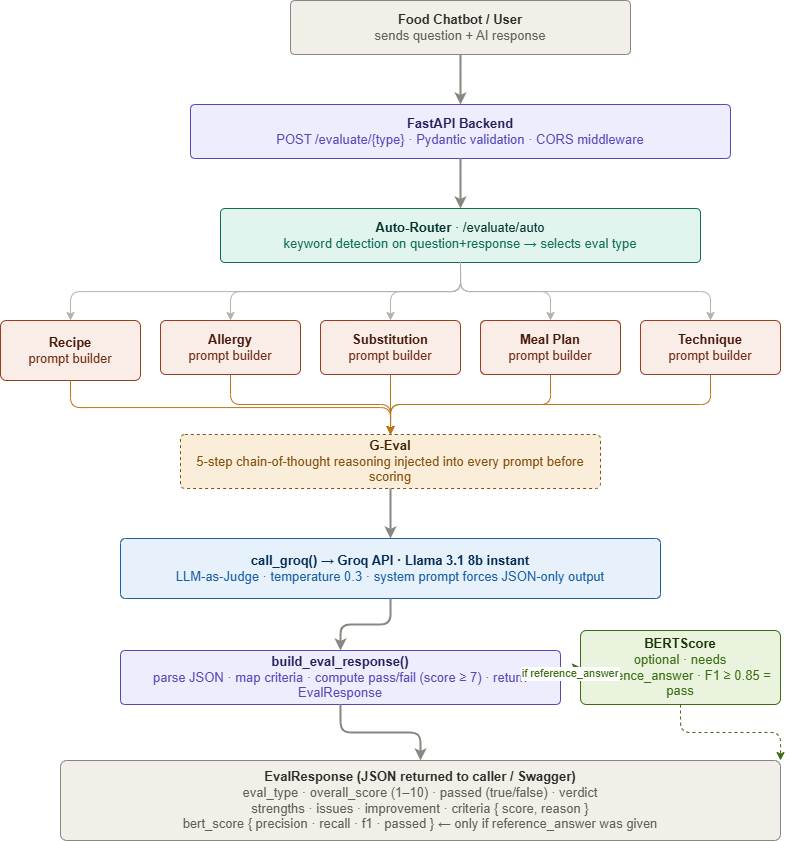

The diagram above was exported from draw.io. Its source (the exported page's mxGraphModel, read from the mxfile embedded in the PNG):
<mxGraphModel dx="1429" dy="820" grid="1" gridSize="10" guides="1" tooltips="1" connect="1" arrows="1" fold="1" page="1" pageScale="1" pageWidth="850" pageHeight="1100" math="0" shadow="0">
  <root>
    <mxCell id="0" />
    <mxCell id="1" parent="0" />
    <mxCell id="2" parent="1" style="rounded=1;arcSize=8;fillColor=#F1EFE8;strokeColor=#888780;fontColor=#2C2C2A;fontSize=13;align=center;verticalAlign=middle;whiteSpace=wrap;html=1;" value="&lt;b&gt;Food Chatbot / User&lt;/b&gt;&lt;br/&gt;&lt;font color='#5F5E5A' size='2'&gt;sends question + AI response&lt;/font&gt;" vertex="1">
      <mxGeometry height="54" width="340" x="330" y="40" as="geometry" />
    </mxCell>
    <mxCell id="3" edge="1" parent="1" source="2" style="edgeStyle=orthogonalEdgeStyle;strokeColor=#888780;strokeWidth=2;exitX=0.5;exitY=1;entryX=0.5;entryY=0;" target="4">
      <mxGeometry relative="1" as="geometry" />
    </mxCell>
    <mxCell id="4" parent="1" style="rounded=1;arcSize=8;fillColor=#EEEDFE;strokeColor=#534AB7;fontColor=#26215C;fontSize=13;align=center;verticalAlign=middle;whiteSpace=wrap;html=1;" value="&lt;b&gt;FastAPI Backend&lt;/b&gt;&lt;br/&gt;&lt;font color='#534AB7' size='2'&gt;POST /evaluate/{type} · Pydantic validation · CORS middleware&lt;/font&gt;" vertex="1">
      <mxGeometry height="54" width="540" x="230" y="144" as="geometry" />
    </mxCell>
    <mxCell id="5" edge="1" parent="1" source="4" style="edgeStyle=orthogonalEdgeStyle;strokeColor=#888780;strokeWidth=2;exitX=0.5;exitY=1;entryX=0.5;entryY=0;" target="6">
      <mxGeometry relative="1" as="geometry" />
    </mxCell>
    <mxCell id="6" parent="1" style="rounded=1;arcSize=8;fillColor=#E1F5EE;strokeColor=#0F6E56;fontColor=#04342C;fontSize=13;align=center;verticalAlign=middle;whiteSpace=wrap;html=1;" value="&lt;b&gt;Auto-Router&lt;/b&gt;  ·  /evaluate/auto&lt;br/&gt;&lt;font color='#0F6E56' size='2'&gt;keyword detection on question+response → selects eval type&lt;/font&gt;" vertex="1">
      <mxGeometry height="54" width="480" x="260" y="248" as="geometry" />
    </mxCell>
    <mxCell id="7" edge="1" parent="1" source="6" style="edgeStyle=orthogonalEdgeStyle;strokeColor=#B4B2A9;strokeWidth=1;exitX=0.5;exitY=1;entryX=0.5;entryY=0;" target="pb1">
      <mxGeometry relative="1" as="geometry" />
    </mxCell>
    <mxCell id="8" edge="1" parent="1" source="6" style="edgeStyle=orthogonalEdgeStyle;strokeColor=#B4B2A9;strokeWidth=1;exitX=0.5;exitY=1;entryX=0.5;entryY=0;" target="pb2">
      <mxGeometry relative="1" as="geometry" />
    </mxCell>
    <mxCell id="9" edge="1" parent="1" source="6" style="edgeStyle=orthogonalEdgeStyle;strokeColor=#B4B2A9;strokeWidth=1;exitX=0.5;exitY=1;entryX=0.5;entryY=0;" target="pb3">
      <mxGeometry relative="1" as="geometry" />
    </mxCell>
    <mxCell id="10" edge="1" parent="1" source="6" style="edgeStyle=orthogonalEdgeStyle;strokeColor=#B4B2A9;strokeWidth=1;exitX=0.5;exitY=1;entryX=0.5;entryY=0;" target="pb4">
      <mxGeometry relative="1" as="geometry" />
    </mxCell>
    <mxCell id="11" edge="1" parent="1" source="6" style="edgeStyle=orthogonalEdgeStyle;strokeColor=#B4B2A9;strokeWidth=1;exitX=0.5;exitY=1;entryX=0.5;entryY=0;" target="pb5">
      <mxGeometry relative="1" as="geometry" />
    </mxCell>
    <mxCell id="pb1" parent="1" style="rounded=1;arcSize=10;fillColor=#FAECE7;strokeColor=#993C1D;fontColor=#4A1B0C;fontSize=13;align=center;verticalAlign=middle;whiteSpace=wrap;html=1;" value="&lt;b&gt;Recipe&lt;/b&gt;&lt;br/&gt;&lt;font color='#712B13' size='2'&gt;prompt builder&lt;/font&gt;" vertex="1">
      <mxGeometry height="60" width="140" x="40" y="360" as="geometry" />
    </mxCell>
    <mxCell id="pb2" parent="1" style="rounded=1;arcSize=10;fillColor=#FAECE7;strokeColor=#993C1D;fontColor=#4A1B0C;fontSize=13;align=center;verticalAlign=middle;whiteSpace=wrap;html=1;" value="&lt;b&gt;Allergy&lt;/b&gt;&lt;br/&gt;&lt;font color='#712B13' size='2'&gt;prompt builder&lt;/font&gt;" vertex="1">
      <mxGeometry height="54" width="140" x="200" y="360" as="geometry" />
    </mxCell>
    <mxCell id="pb3" parent="1" style="rounded=1;arcSize=10;fillColor=#FAECE7;strokeColor=#993C1D;fontColor=#4A1B0C;fontSize=13;align=center;verticalAlign=middle;whiteSpace=wrap;html=1;" value="&lt;b&gt;Substitution&lt;/b&gt;&lt;br/&gt;&lt;font color='#712B13' size='2'&gt;prompt builder&lt;/font&gt;" vertex="1">
      <mxGeometry height="54" width="140" x="360" y="360" as="geometry" />
    </mxCell>
    <mxCell id="pb4" parent="1" style="rounded=1;arcSize=10;fillColor=#FAECE7;strokeColor=#993C1D;fontColor=#4A1B0C;fontSize=13;align=center;verticalAlign=middle;whiteSpace=wrap;html=1;" value="&lt;b&gt;Meal Plan&lt;/b&gt;&lt;br/&gt;&lt;font color='#712B13' size='2'&gt;prompt builder&lt;/font&gt;" vertex="1">
      <mxGeometry height="54" width="140" x="520" y="360" as="geometry" />
    </mxCell>
    <mxCell id="pb5" parent="1" style="rounded=1;arcSize=10;fillColor=#FAECE7;strokeColor=#993C1D;fontColor=#4A1B0C;fontSize=13;align=center;verticalAlign=middle;whiteSpace=wrap;html=1;" value="&lt;b&gt;Technique&lt;/b&gt;&lt;br/&gt;&lt;font color='#712B13' size='2'&gt;prompt builder&lt;/font&gt;" vertex="1">
      <mxGeometry height="54" width="140" x="680" y="360" as="geometry" />
    </mxCell>
    <mxCell id="12" edge="1" parent="1" source="pb1" style="edgeStyle=orthogonalEdgeStyle;strokeColor=#BA7517;strokeWidth=1;exitX=0.5;exitY=1;entryX=0.5;entryY=0;" target="geval">
      <mxGeometry relative="1" as="geometry" />
    </mxCell>
    <mxCell id="13" edge="1" parent="1" source="pb2" style="edgeStyle=orthogonalEdgeStyle;strokeColor=#BA7517;strokeWidth=1;exitX=0.5;exitY=1;entryX=0.5;entryY=0;" target="geval">
      <mxGeometry relative="1" as="geometry" />
    </mxCell>
    <mxCell id="14" edge="1" parent="1" source="pb3" style="edgeStyle=orthogonalEdgeStyle;strokeColor=#BA7517;strokeWidth=1;exitX=0.5;exitY=1;entryX=0.5;entryY=0;" target="geval">
      <mxGeometry relative="1" as="geometry" />
    </mxCell>
    <mxCell id="15" edge="1" parent="1" source="pb4" style="edgeStyle=orthogonalEdgeStyle;strokeColor=#BA7517;strokeWidth=1;exitX=0.5;exitY=1;entryX=0.5;entryY=0;" target="geval">
      <mxGeometry relative="1" as="geometry" />
    </mxCell>
    <mxCell id="16" edge="1" parent="1" source="pb5" style="edgeStyle=orthogonalEdgeStyle;strokeColor=#BA7517;strokeWidth=1;exitX=0.5;exitY=1;entryX=0.5;entryY=0;" target="geval">
      <mxGeometry relative="1" as="geometry" />
    </mxCell>
    <mxCell id="geval" parent="1" style="rounded=1;arcSize=8;fillColor=#FAEEDA;strokeColor=#854F0B;fontColor=#412402;fontSize=13;align=center;verticalAlign=middle;whiteSpace=wrap;html=1;dashed=1;" value="&lt;b&gt;G-Eval&lt;/b&gt;&lt;br/&gt;&lt;font color='#854F0B' size='2'&gt;5-step chain-of-thought reasoning injected into every prompt before scoring&lt;/font&gt;" vertex="1">
      <mxGeometry height="54" width="420" x="220" y="474" as="geometry" />
    </mxCell>
    <mxCell id="17" edge="1" parent="1" source="geval" style="edgeStyle=orthogonalEdgeStyle;strokeColor=#888780;strokeWidth=2;exitX=0.5;exitY=1;entryX=0.5;entryY=0;" target="groq">
      <mxGeometry relative="1" as="geometry" />
    </mxCell>
    <mxCell id="groq" parent="1" style="rounded=1;arcSize=8;fillColor=#E6F1FB;strokeColor=#185FA5;fontColor=#042C53;fontSize=13;align=center;verticalAlign=middle;whiteSpace=wrap;html=1;" value="&lt;b&gt;call_groq()  →  Groq API  ·  Llama 3.1 8b instant&lt;/b&gt;&lt;br/&gt;&lt;font color='#185FA5' size='2'&gt;LLM-as-Judge · temperature 0.3 · system prompt forces JSON-only output&lt;/font&gt;" vertex="1">
      <mxGeometry height="60" width="540" x="160" y="578" as="geometry" />
    </mxCell>
    <mxCell id="18" edge="1" parent="1" source="groq" style="edgeStyle=orthogonalEdgeStyle;strokeColor=#888780;strokeWidth=2;exitX=0.5;exitY=1;entryX=0.5;entryY=0;" target="builder">
      <mxGeometry relative="1" as="geometry" />
    </mxCell>
    <mxCell id="builder" parent="1" style="rounded=1;arcSize=8;fillColor=#EEEDFE;strokeColor=#534AB7;fontColor=#26215C;fontSize=13;align=center;verticalAlign=middle;whiteSpace=wrap;html=1;" value="&lt;b&gt;build_eval_response()&lt;/b&gt;&lt;br/&gt;&lt;font color='#534AB7' size='2'&gt;parse JSON · map criteria · compute pass/fail (score ≥ 7) · return EvalResponse&lt;/font&gt;" vertex="1">
      <mxGeometry height="54" width="440" x="160" y="690" as="geometry" />
    </mxCell>
    <mxCell id="bert" parent="1" style="rounded=1;arcSize=8;fillColor=#EAF3DE;strokeColor=#3B6D11;fontColor=#173404;fontSize=13;align=center;verticalAlign=middle;whiteSpace=wrap;html=1;" value="&lt;b&gt;BERTScore&lt;/b&gt;&lt;br/&gt;&lt;font color='#3B6D11' size='2'&gt;optional · needs reference_answer · F1 ≥ 0.85 = pass&lt;/font&gt;" vertex="1">
      <mxGeometry height="74" width="200" x="620" y="670" as="geometry" />
    </mxCell>
    <mxCell id="19" edge="1" parent="1" source="builder" style="edgeStyle=orthogonalEdgeStyle;strokeColor=#3B6D11;strokeWidth=1;dashed=1;fontSize=11;fontColor=#3B6D11;exitX=1;exitY=0.5;entryX=0;entryY=0.5;" target="bert" value="if reference_answer">
      <mxGeometry relative="1" as="geometry" />
    </mxCell>
    <mxCell id="20" edge="1" parent="1" source="builder" style="edgeStyle=orthogonalEdgeStyle;strokeColor=#888780;strokeWidth=2;exitX=0.5;exitY=1;entryX=0.5;entryY=0;" target="output">
      <mxGeometry relative="1" as="geometry" />
    </mxCell>
    <mxCell id="21" edge="1" parent="1" source="bert" style="edgeStyle=orthogonalEdgeStyle;strokeColor=#3B6D11;strokeWidth=1;dashed=1;exitX=0.5;exitY=1;entryX=1;entryY=0;" target="output">
      <mxGeometry relative="1" as="geometry" />
    </mxCell>
    <mxCell id="output" parent="1" style="rounded=1;arcSize=8;fillColor=#F1EFE8;strokeColor=#888780;fontColor=#2C2C2A;fontSize=13;align=center;verticalAlign=middle;whiteSpace=wrap;html=1;" value="&lt;b&gt;EvalResponse  (JSON returned to caller / Swagger)&lt;/b&gt;&lt;br/&gt;&lt;font color='#5F5E5A' size='2'&gt;eval_type · overall_score (1–10) · passed (true/false) · verdict&lt;br/&gt;strengths · issues · improvement · criteria { score, reason }&lt;br/&gt;bert_score { precision · recall · f1 · passed }  ← only if reference_answer was given&lt;/font&gt;" vertex="1">
      <mxGeometry height="80" width="720" x="100" y="800" as="geometry" />
    </mxCell>
  </root>
</mxGraphModel>